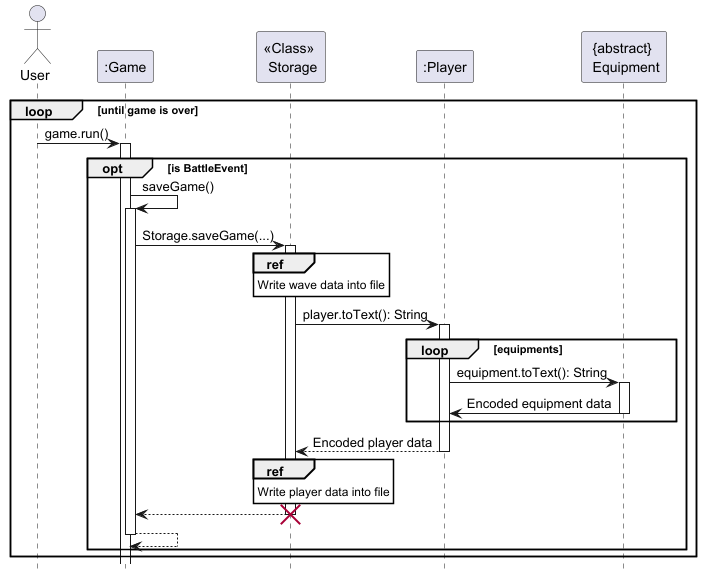

The diagram above was rendered by PlantUML. Its source (embedded in the PNG):
@startuml
hide footbox
skinparam sequenceReferenceBackgroundColor #FFFFFF
actor User

participant ":Game" as Game
participant "<<Class>> \n Storage" as Storage
participant ":Player" as Player
participant "{abstract} \n Equipment" as Equipment

loop until game is over
    User->Game : game.run()
    activate Game
    opt is BattleEvent
        Game->Game:saveGame()
        activate Game
        Game->Storage: Storage.saveGame(...)
        activate Storage

        ref over Storage
            Write wave data into file
        end ref
        Storage -> Player: player.toText(): String
        activate Player
        loop equipments
        Player -> Equipment: equipment.toText(): String
        activate Equipment
        Equipment -> Player: Encoded equipment data
        deactivate Equipment
        end equipments
        Player --> Storage: Encoded player data
        deactivate Player
        ref over Storage
            Write player data into file
        end ref

        Storage --> Game
        destroy Storage
        Game --> Game
        deactivate Game
    end opt
end loop
@enduml